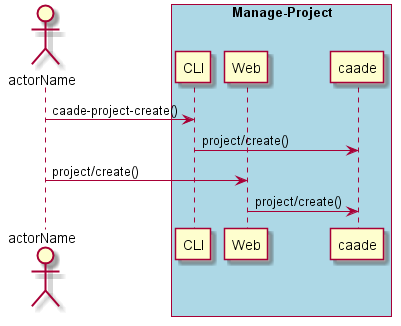

The diagram above was rendered by PlantUML. Its source (embedded in the PNG):
@startuml
Actor "actorName" as A

box "Manage-Project" #lightblue
participant CLI as CLI
participant Web as Web
participant "caade" as S
A -> CLI : caade-project-create()
CLI -> S : project/create()
A -> Web : project/create()
Web -> S : project/create()
end box

@enduml